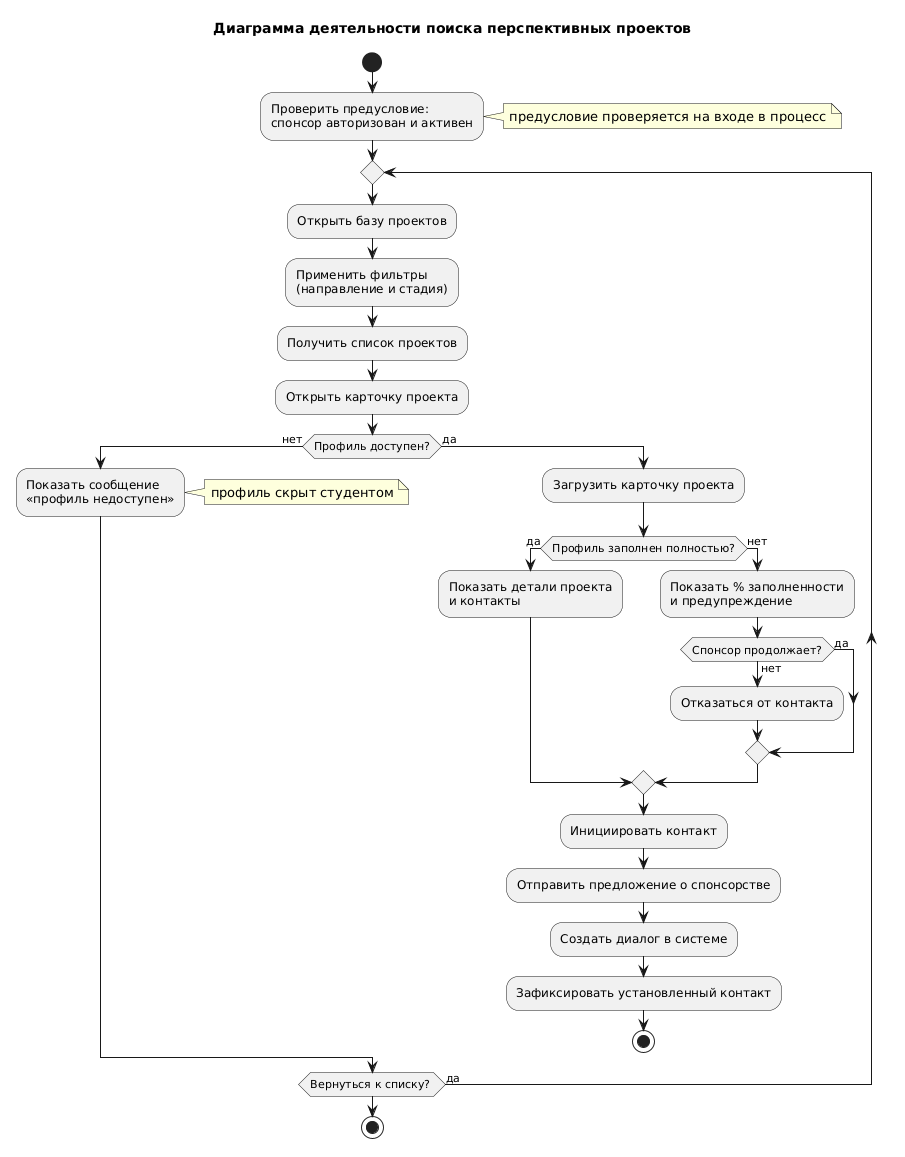

The diagram above was rendered by PlantUML. Its source (embedded in the PNG):
@startuml
title Диаграмма деятельности поиска перспективных проектов

start

:Проверить предусловие:\nспонсор авторизован и активен;
note right: предусловие проверяется на входе в процесс

repeat
  :Открыть базу проектов;
  :Применить фильтры\n(направление и стадия);
  :Получить список проектов;
  :Открыть карточку проекта;
  
  if (Профиль доступен?) then (нет)
    :Показать сообщение\n«профиль недоступен»;
    note right: профиль скрыт студентом
    ' возврат к списку проектов
  else (да)
    :Загрузить карточку проекта;
    
    if (Профиль заполнен полностью?) then (да)
      :Показать детали проекта\nи контакты;
    else (нет)
      :Показать % заполненности\nи предупреждение;
      
      if (Спонсор продолжает?) then (нет)
        :Отказаться от контакта;
        ' возврат к базе проектов
      else (да)
        ' продолжаем к контакту
      endif
    endif
    
    :Инициировать контакт;
    :Отправить предложение о спонсорстве;
    :Создать диалог в системе;
    :Зафиксировать установленный контакт;
    stop
  endif
repeat while (Вернуться к списку? ) is (да)

stop
@enduml